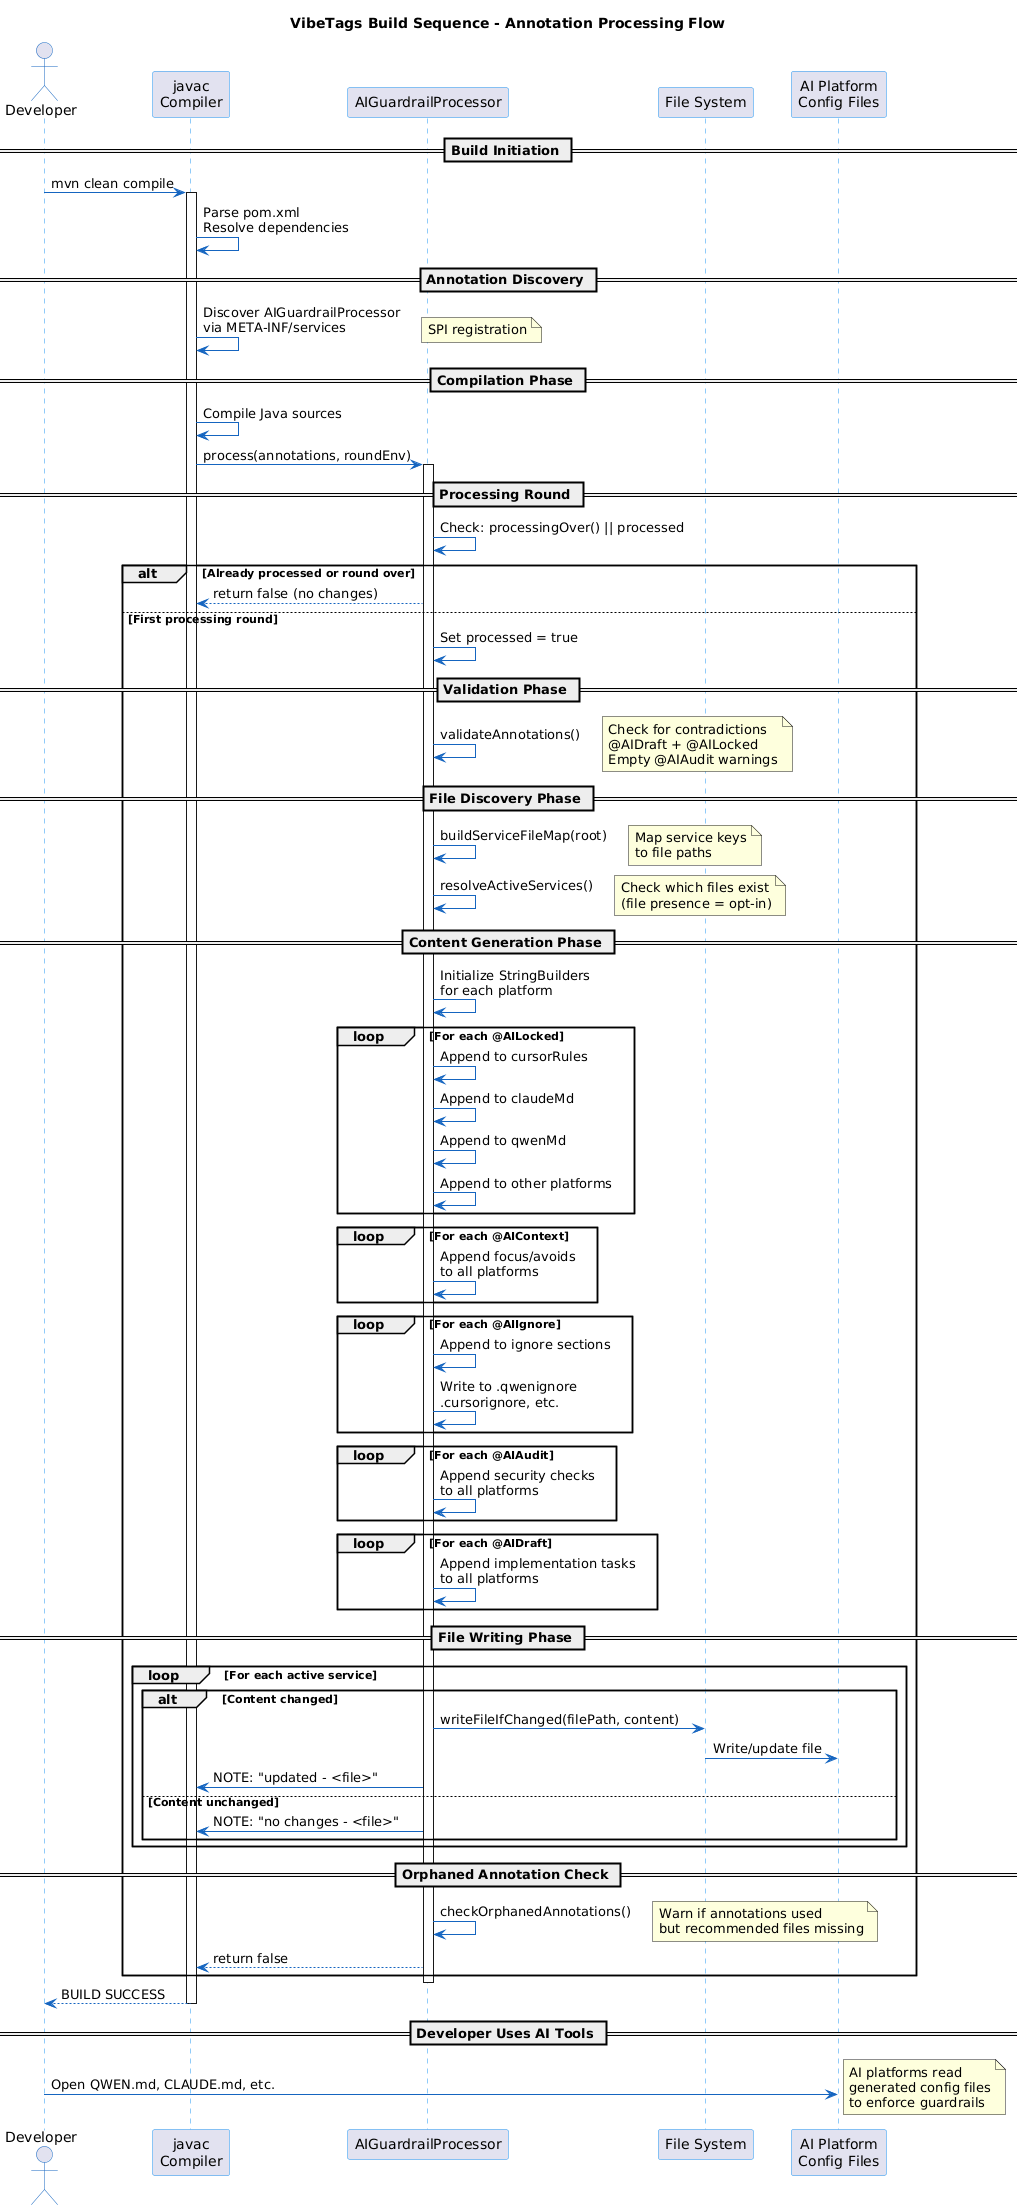

The diagram above was rendered by PlantUML. Its source (embedded in the PNG):
@startuml
' VibeTags Build Sequence Diagram

skinparam backgroundColor #FFFFFF
skinparam sequence {
    ArrowColor #1565C0
    ActorBorderColor #1565C0
    LifeLineBorderColor #2196F3
    ParticipantBorderColor #2196F3
}

title VibeTags Build Sequence - Annotation Processing Flow

actor Developer
participant "javac\nCompiler" as Compiler
participant "AIGuardrailProcessor" as Processor
participant "File System" as FS
participant "AI Platform\nConfig Files" as AIFiles

== Build Initiation ==
Developer -> Compiler: mvn clean compile
activate Compiler
Compiler -> Compiler: Parse pom.xml\nResolve dependencies

== Annotation Discovery ==
Compiler -> Compiler: Discover AIGuardrailProcessor\nvia META-INF/services
note right: SPI registration

== Compilation Phase ==
Compiler -> Compiler: Compile Java sources
Compiler -> Processor: process(annotations, roundEnv)
activate Processor

== Processing Round ==
Processor -> Processor: Check: processingOver() || processed
alt Already processed or round over
    Processor --> Compiler: return false (no changes)
else First processing round
    Processor -> Processor: Set processed = true
    
    == Validation Phase ==
    Processor -> Processor: validateAnnotations()
    note right: Check for contradictions\n@AIDraft + @AILocked\nEmpty @AIAudit warnings
    
    == File Discovery Phase ==
    Processor -> Processor: buildServiceFileMap(root)
    note right: Map service keys\nto file paths
    Processor -> Processor: resolveActiveServices()
    note right: Check which files exist\n(file presence = opt-in)
    
    == Content Generation Phase ==
    Processor -> Processor: Initialize StringBuilders\nfor each platform
    
    loop For each @AILocked
        Processor -> Processor: Append to cursorRules
        Processor -> Processor: Append to claudeMd
        Processor -> Processor: Append to qwenMd
        Processor -> Processor: Append to other platforms
    end
    
    loop For each @AIContext
        Processor -> Processor: Append focus/avoids\nto all platforms
    end
    
    loop For each @AIIgnore
        Processor -> Processor: Append to ignore sections
        Processor -> Processor: Write to .qwenignore\n.cursorignore, etc.
    end
    
    loop For each @AIAudit
        Processor -> Processor: Append security checks\nto all platforms
    end
    
    loop For each @AIDraft
        Processor -> Processor: Append implementation tasks\nto all platforms
    end
    
    == File Writing Phase ==
    loop For each active service
        alt Content changed
            Processor -> FS: writeFileIfChanged(filePath, content)
            FS -> AIFiles: Write/update file
            Processor -> Compiler: NOTE: "updated - <file>"
        else Content unchanged
            Processor -> Compiler: NOTE: "no changes - <file>"
        end
    end
    
    == Orphaned Annotation Check ==
    Processor -> Processor: checkOrphanedAnnotations()
    note right: Warn if annotations used\nbut recommended files missing
    
    Processor --> Compiler: return false
end

deactivate Processor
Compiler --> Developer: BUILD SUCCESS
deactivate Compiler

== Developer Uses AI Tools ==
Developer -> AIFiles: Open QWEN.md, CLAUDE.md, etc.
note right: AI platforms read\ngenerated config files\nto enforce guardrails
@enduml